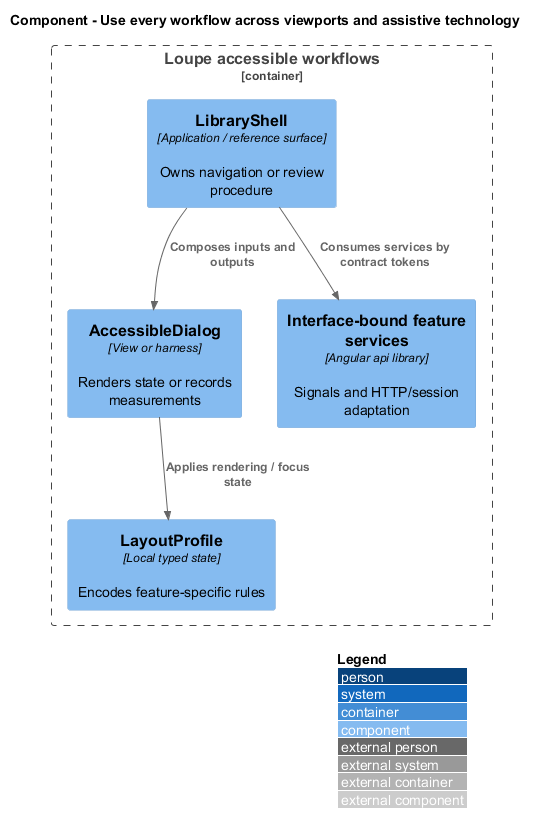

The diagram above was rendered by PlantUML. Its source (embedded in the PNG):
@startuml
!include <C4/C4_Component>
LAYOUT_WITH_LEGEND()
title Component - Use every workflow across viewports and assistive technology
Container_Boundary(surface, "Loupe accessible workflows") {
Component(page, "LibraryShell", "Application / reference surface", "Owns navigation or review procedure")
Component(view, "AccessibleDialog", "View or harness", "Renders state or records measurements")
Component(state, "LayoutProfile", "Local typed state", "Encodes feature-specific rules")
Component(client, "Interface-bound feature services", "Angular api library", "Signals and HTTP/session adaptation")
}
Rel(page, view, "Composes inputs and outputs")
Rel(page, client, "Consumes services by contract tokens")
Rel(view, state, "Applies rendering / focus state")
@enduml